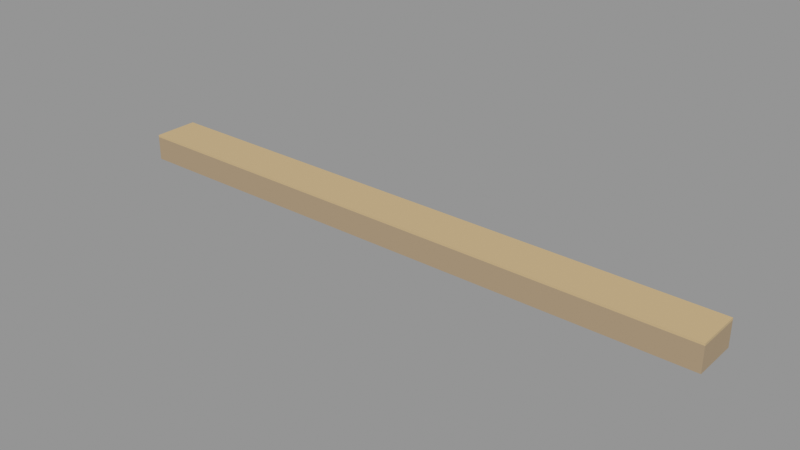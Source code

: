 # Source: kerb.blend  (saved by Blender 5.2.45; exported with 4.5.12 LTS)
import bpy
from mathutils import Matrix  # noqa: F401  (used for matrix-valued properties, if any)

bpy.ops.wm.read_factory_settings(use_empty=True)
scene = bpy.context.scene
scene.name = 'Scene'

# ---- materials (node trees are filled in below, after node groups)
mat_m_kerb = bpy.data.materials.new('M_Kerb')
mat_m_pavingalt = bpy.data.materials.new('M_PavingAlt')

# ---- material node trees
mat_m_kerb.use_nodes = True; mat_m_kerb.node_tree.nodes.clear()
_N = mat_m_kerb.node_tree.nodes; _L = mat_m_kerb.node_tree.links
n0 = _N.new('ShaderNodeBsdfPrincipled'); n0.name = 'Principled BSDF'; n0.location = (-200, 100)
n0.inputs[0].default_value = (0.3968, 0.3005, 0.1912, 1.0)
n0.inputs[2].default_value = 0.8
n0.inputs[10].default_value = 0.005
n1 = _N.new('ShaderNodeOutputMaterial'); n1.name = 'Material Output'; n1.location = (200, 100)
_L.new(n0.outputs[0], n1.inputs[0])
n1.is_active_output = True
mat_m_pavingalt.use_nodes = True; mat_m_pavingalt.node_tree.nodes.clear()
_N = mat_m_pavingalt.node_tree.nodes; _L = mat_m_pavingalt.node_tree.links
n0 = _N.new('ShaderNodeBsdfPrincipled'); n0.name = 'Principled BSDF'; n0.location = (-200, 100)
n0.inputs[0].default_value = (0.5395, 0.4125, 0.2346, 1.0)
n0.inputs[2].default_value = 0.74
n0.inputs[10].default_value = 0.005
n1 = _N.new('ShaderNodeOutputMaterial'); n1.name = 'Material Output'; n1.location = (200, 100)
_L.new(n0.outputs[0], n1.inputs[0])
n1.is_active_output = True

# ---- meshes
me_sm_env_kerb = bpy.data.meshes.new('SM_ENV_kerb')
me_sm_env_kerb.from_pydata([(-2.0, 0.15, 0.0), (-2.0, -0.15, 0.0), (-2.0, -0.15, 0.16), (-2.0, 0.15, 0.16), (2.0, -0.15, 0.0), (2.0, 0.15, 0.0), (2.0, 0.15, 0.16), (2.0, -0.15, 0.16), (-2.0, 0.15, 0.16), (-2.0, -0.15, 0.16), (-2.0, -0.15, 0.175), (-2.0, 0.15, 0.175), (2.0, -0.15, 0.16), (2.0, 0.15, 0.16), (2.0, 0.15, 0.175), (2.0, -0.15, 0.175)], [], [(0, 1, 2, 3), (4, 5, 6, 7), (1, 4, 7, 2), (5, 0, 3, 6), (0, 5, 4, 1), (2, 7, 6, 3), (8, 9, 10, 11), (12, 13, 14, 15), (9, 12, 15, 10), (13, 8, 11, 14), (8, 13, 12, 9), (10, 15, 14, 11)])
me_sm_env_kerb.polygons.foreach_set('material_index', [0, 0, 0, 0, 0, 0, 1, 1, 1, 1, 1, 1])
_uv = me_sm_env_kerb.uv_layers.new(name='UVMap')
_uv.uv.foreach_set('vector', [0.15, 0.0, -0.15, 0.0, -0.15, 0.16, 0.15, 0.16, -0.15, 0.0, 0.15, 0.0, 0.15, 0.16, -0.15, 0.16, -2.0, 0.0, 2.0, 0.0, 2.0, 0.16, -2.0, 0.16, 2.0, 0.0, -2.0, 0.0, -2.0, 0.16, 2.0, 0.16, -2.0, 0.15, 2.0, 0.15, 2.0, -0.15, -2.0, -0.15, -2.0, -0.15, 2.0, -0.15, 2.0, 0.15, -2.0, 0.15, 0.15, 0.16, -0.15, 0.16, -0.15, 0.175, 0.15, 0.175, -0.15, 0.16, 0.15, 0.16, 0.15, 0.175, -0.15, 0.175, -2.0, 0.16, 2.0, 0.16, 2.0, 0.175, -2.0, 0.175, 2.0, 0.16, -2.0, 0.16, -2.0, 0.175, 2.0, 0.175, -2.0, 0.15, 2.0, 0.15, 2.0, -0.15, -2.0, -0.15, -2.0, -0.15, 2.0, -0.15, 2.0, 0.15, -2.0, 0.15])
me_sm_env_kerb.materials.append(mat_m_kerb)
me_sm_env_kerb.materials.append(mat_m_pavingalt)
me_sm_env_kerb.update()

# ---- objects
ob_sm_env_kerb = bpy.data.objects.new('SM_ENV_kerb', me_sm_env_kerb)

# ---- transforms, parenting, visibility, modifiers, constraints
ob_sm_env_kerb.location = (0.0, 0.0, 0.0)

# ---- collection membership
scene.collection.objects.link(ob_sm_env_kerb)

# ---- scene / render settings (as saved in the file)
scene.frame_start = 1; scene.frame_end = 250; scene.frame_set(1)
scene.render.engine = 'BLENDER_EEVEE_NEXT'
scene.render.image_settings.color_mode = 'RGB'
scene.render.image_settings.compression = 90
scene.render.resolution_x = 1600
scene.render.resolution_y = 900
scene.render.bake_bias = 0.0
scene.render.bake_samples = 0
scene.render.compositor_device = 'GPU'
scene.eevee.gi_irradiance_pool_size = '256'
scene.eevee.use_volume_custom_range = False
scene.eevee.fast_gi_thickness_near = 0.1
scene.eevee.fast_gi_thickness_far = 0.0
scene.eevee.shadow_pool_size = '1024'
scene.eevee.ray_tracing_options.screen_trace_thickness = 0.1
scene.eevee.use_raytracing = True
scene.view_settings.view_transform = 'Standard'
bpy.context.view_layer.update()

# ---- added for rendering (the .blend has no active camera and no usable light): camera, sun + grey world if the file has none
cam_auto = bpy.data.cameras.new('AutoCamera')
cam_auto.lens = 50.0
cam_auto.sensor_width = 36.0
cam_auto.clip_end = 1000.0
ob_auto_camera = bpy.data.objects.new('AutoCamera', cam_auto)
scene.collection.objects.link(ob_auto_camera)
ob_auto_camera.location = (3.71482, -4.45779, 3.05936)
ob_auto_camera.rotation_euler = (1.09748, -7.21219e-08, 0.694738)
scene.camera = ob_auto_camera
light_auto_sun = bpy.data.lights.new('AutoSun', 'SUN')
light_auto_sun.energy = 3.0
light_auto_sun.angle = 0.0523599
ob_auto_sun = bpy.data.objects.new('AutoSun', light_auto_sun)
scene.collection.objects.link(ob_auto_sun)
ob_auto_sun.rotation_euler = (0.872665, 0.174533, 0.523599)
if scene.world is None:
    world_auto = bpy.data.worlds.new('AutoWorld')
    world_auto.color = (0.3, 0.3, 0.3)
    scene.world = world_auto
bpy.context.view_layer.update()
